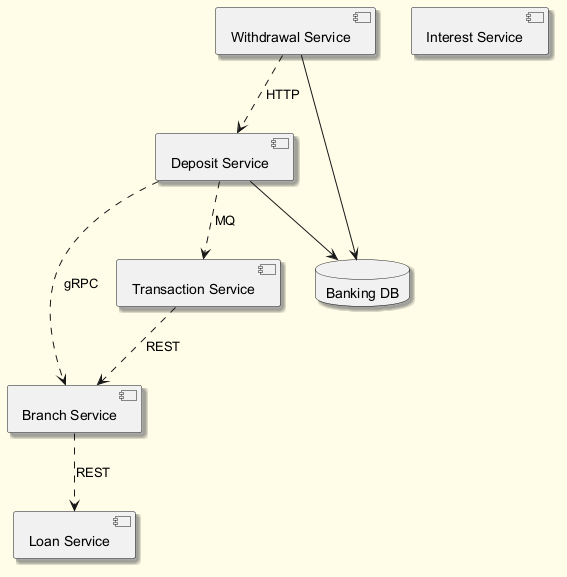

The diagram above was rendered by PlantUML. Its source (embedded in the PNG):
@startuml
skinparam backgroundColor #FFFDE7
skinparam classBackgroundColor #FFF9C4
skinparam classBorderColor #F57F17
skinparam shadowing true
component "Deposit Service" as C_DepositService
component "Withdrawal Service" as C_WithdrawalService
component "Branch Service" as C_BranchService
component "Transaction Service" as C_TransactionService
component "Interest Service" as C_InterestService
component "Loan Service" as C_LoanService
database "Banking DB" as DB_banking
C_DepositService --> DB_banking
C_WithdrawalService --> DB_banking
C_WithdrawalService ..> C_DepositService : HTTP
C_TransactionService ..> C_BranchService : REST
C_DepositService ..> C_BranchService : gRPC
C_BranchService ..> C_LoanService : REST
C_DepositService ..> C_TransactionService : MQ
@enduml